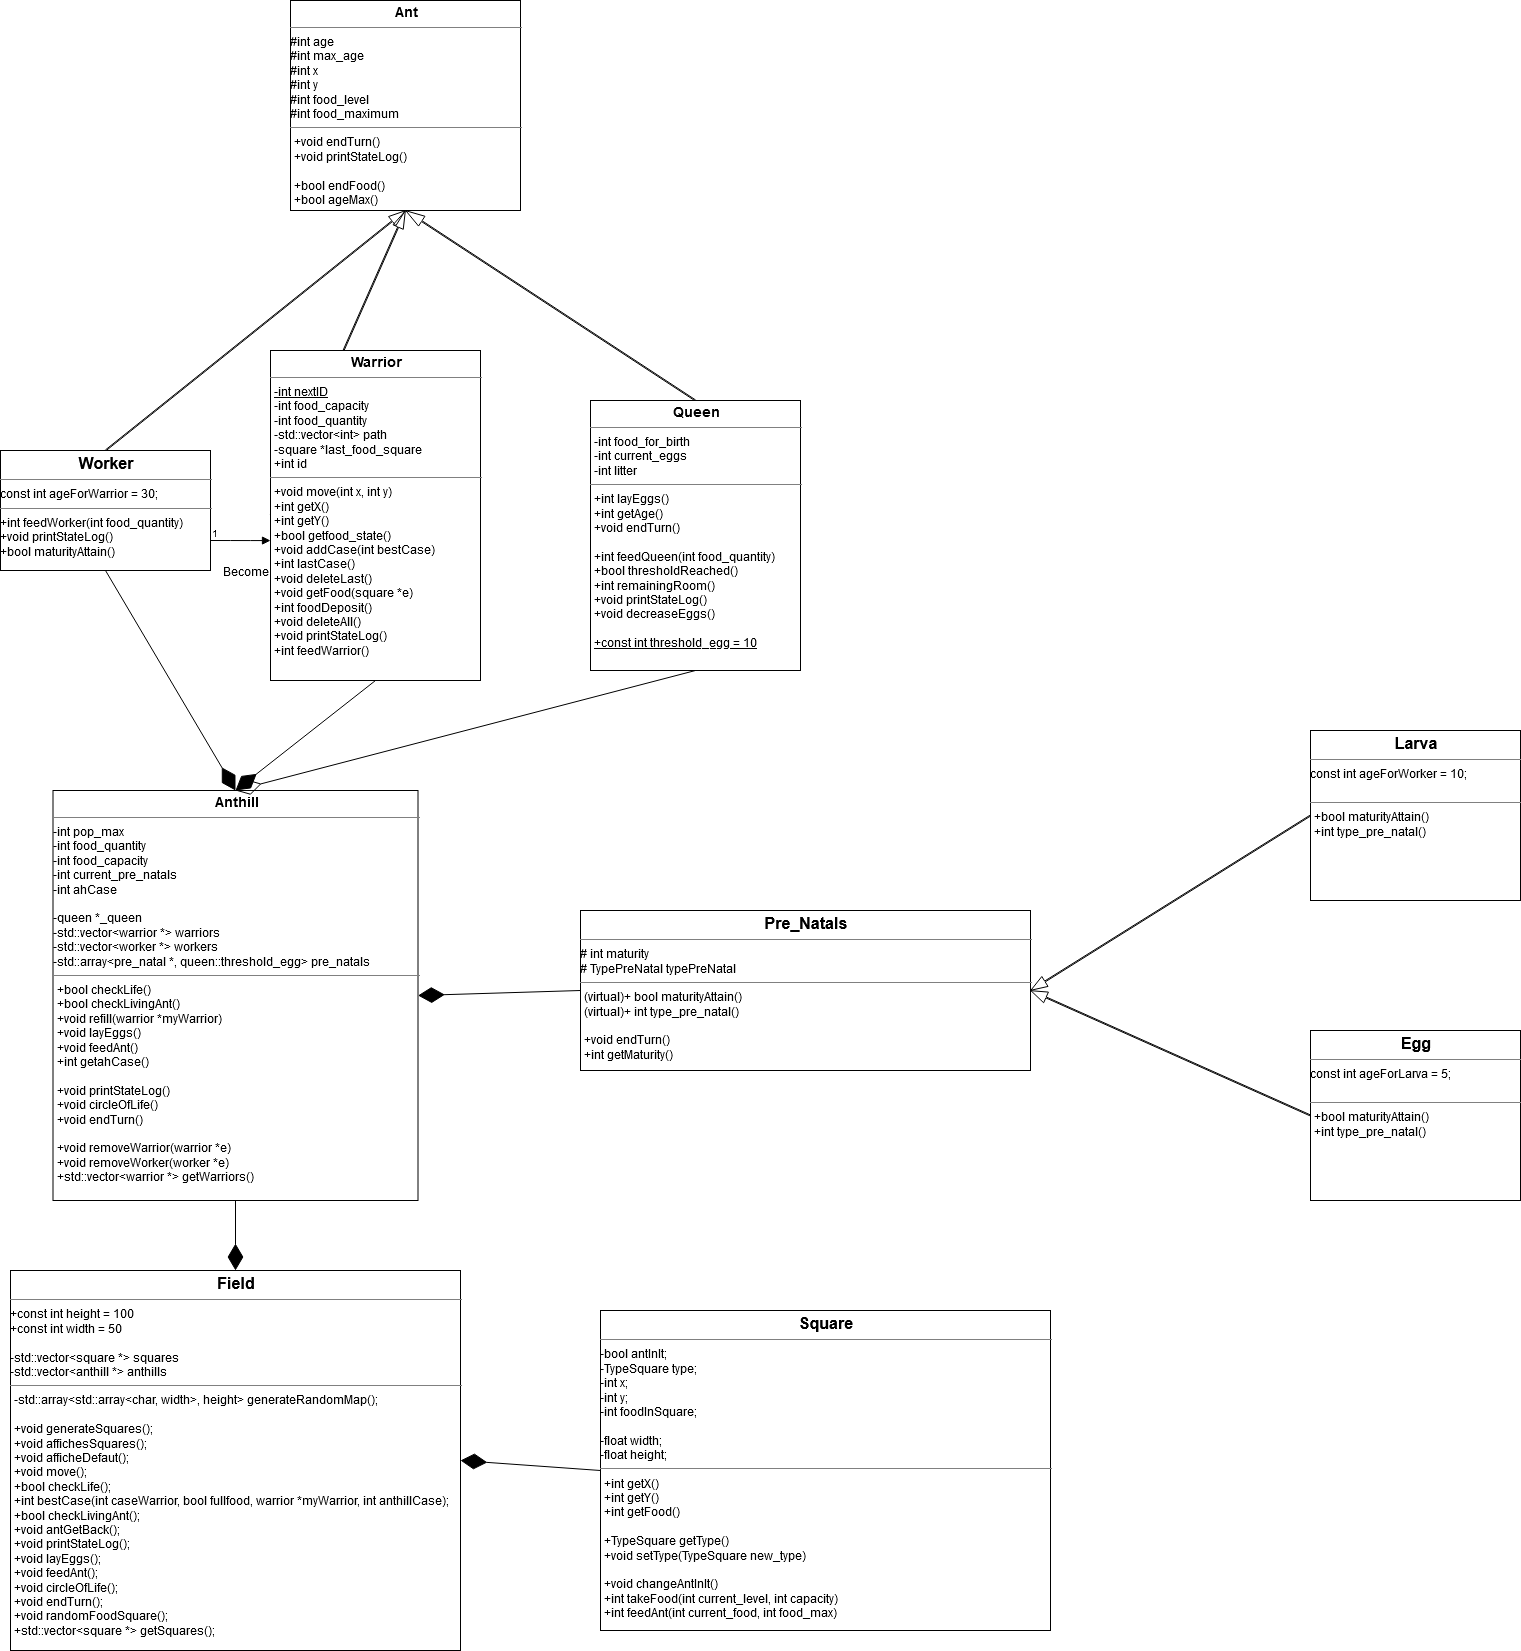

The diagram above was exported from draw.io. Its source (the exported page's mxGraphModel, read from the mxfile embedded in the PNG):
<mxGraphModel dx="1673" dy="2031" grid="1" gridSize="10" guides="1" tooltips="1" connect="1" arrows="1" fold="1" page="1" pageScale="1" pageWidth="850" pageHeight="1100" background="#ffffff" math="0" shadow="0">
  <root>
    <mxCell id="0" />
    <mxCell id="1" parent="0" />
    <mxCell id="rbT9xjVQn--Iqi66vyM5-1" value="" style="shape=flexArrow;endArrow=classic;html=1;exitX=0.5;exitY=0;exitDx=0;exitDy=0;entryX=0.5;entryY=1;entryDx=0;entryDy=0;width=1;endSize=5.171428571428572;endWidth=9.714285714285714;" edge="1" parent="1" source="rbT9xjVQn--Iqi66vyM5-10" target="rbT9xjVQn--Iqi66vyM5-9">
      <mxGeometry width="50" height="50" relative="1" as="geometry">
        <mxPoint x="520" y="76" as="sourcePoint" />
        <mxPoint x="400" y="-117" as="targetPoint" />
      </mxGeometry>
    </mxCell>
    <mxCell id="rbT9xjVQn--Iqi66vyM5-2" value="" style="shape=flexArrow;endArrow=classic;html=1;exitX=0;exitY=0.5;exitDx=0;exitDy=0;entryX=0.5;entryY=1;entryDx=0;entryDy=0;width=1;endSize=5.5371428571428565;endWidth=9.142857142857142;" edge="1" parent="1" source="rbT9xjVQn--Iqi66vyM5-8" target="rbT9xjVQn--Iqi66vyM5-9">
      <mxGeometry width="50" height="50" relative="1" as="geometry">
        <mxPoint x="470" y="-135" as="sourcePoint" />
        <mxPoint x="400" y="-117" as="targetPoint" />
      </mxGeometry>
    </mxCell>
    <mxCell id="rbT9xjVQn--Iqi66vyM5-3" value="" style="shape=flexArrow;endArrow=classic;html=1;exitX=0.5;exitY=0;exitDx=0;exitDy=0;entryX=0.5;entryY=1;entryDx=0;entryDy=0;width=1;endSize=5.977142857142858;endWidth=9.714285714285714;" edge="1" parent="1" source="rbT9xjVQn--Iqi66vyM5-7" target="rbT9xjVQn--Iqi66vyM5-9">
      <mxGeometry width="50" height="50" relative="1" as="geometry">
        <mxPoint x="500" y="-495" as="sourcePoint" />
        <mxPoint x="400" y="-117" as="targetPoint" />
      </mxGeometry>
    </mxCell>
    <mxCell id="rbT9xjVQn--Iqi66vyM5-4" value="" style="endArrow=diamondThin;endFill=1;endSize=24;html=1;exitX=0.5;exitY=1;exitDx=0;exitDy=0;entryX=0.5;entryY=0;entryDx=0;entryDy=0;" edge="1" parent="1" source="rbT9xjVQn--Iqi66vyM5-10" target="rbT9xjVQn--Iqi66vyM5-11">
      <mxGeometry width="160" relative="1" as="geometry">
        <mxPoint x="320" y="20" as="sourcePoint" />
        <mxPoint x="425" y="120" as="targetPoint" />
      </mxGeometry>
    </mxCell>
    <mxCell id="rbT9xjVQn--Iqi66vyM5-7" value="&lt;p style=&quot;margin: 4px 0px 0px ; text-align: center&quot;&gt;&lt;font size=&quot;1&quot;&gt;&lt;b style=&quot;font-size: 14px&quot;&gt;Queen&lt;/b&gt;&lt;/font&gt;&lt;/p&gt;&lt;hr size=&quot;1&quot;&gt;&lt;p style=&quot;margin: 0px 0px 0px 4px&quot;&gt;-int food_for_birth&lt;br&gt;-int current_eggs&lt;br&gt;-int litter &lt;br&gt;&lt;/p&gt;&lt;hr size=&quot;1&quot;&gt;&lt;p style=&quot;margin: 0px 0px 0px 4px&quot;&gt;+int layEggs()&lt;br&gt;+int getAge()&lt;br&gt;+void endTurn()&lt;br&gt;&lt;br&gt;+int feedQueen(int food_quantity)&lt;br&gt;+bool thresholdReached()&lt;br&gt;+int remainingRoom()&lt;br&gt;+void printStateLog()&lt;br&gt;+void decreaseEggs()&lt;/p&gt;&lt;p style=&quot;margin: 0px 0px 0px 4px&quot;&gt;&lt;br&gt;&lt;/p&gt;&lt;p style=&quot;margin: 0px 0px 0px 4px&quot;&gt;&lt;u&gt;+const int threshold_egg = 10&lt;/u&gt;&lt;br&gt;&lt;/p&gt;" style="verticalAlign=top;align=left;overflow=fill;fontSize=12;fontFamily=Helvetica;html=1;" vertex="1" parent="1">
      <mxGeometry x="640" y="-270" width="210" height="270" as="geometry" />
    </mxCell>
    <mxCell id="rbT9xjVQn--Iqi66vyM5-8" value="&lt;p style=&quot;margin: 4px 0px 0px ; text-align: center&quot;&gt;&lt;font size=&quot;1&quot;&gt;&lt;b style=&quot;font-size: 14px&quot;&gt;Warrior&lt;/b&gt;&lt;/font&gt;&lt;/p&gt;&lt;hr size=&quot;1&quot;&gt;&lt;p style=&quot;margin: 0px 0px 0px 4px&quot;&gt;&lt;u&gt;-int nextID&lt;/u&gt;&lt;br&gt;&lt;/p&gt;&lt;p style=&quot;margin: 0px 0px 0px 4px&quot;&gt;-int food_capacity&lt;br&gt;-int food_quantity&lt;br&gt;-std::vector&amp;lt;int&amp;gt; path&lt;br&gt;-square *last_food_square &lt;br&gt;&lt;/p&gt;&lt;p style=&quot;margin: 0px 0px 0px 4px&quot;&gt;+int id&lt;br&gt;&lt;/p&gt;&lt;hr size=&quot;1&quot;&gt;&lt;p style=&quot;margin: 0px 0px 0px 4px&quot;&gt;+void move(int x, int y)&lt;br&gt;+int getX()&lt;br&gt;+int getY()&lt;br&gt;+bool getfood_state()&lt;br&gt;+void addCase(int bestCase)&lt;br&gt;+int lastCase()&lt;br&gt;+void deleteLast()&lt;br&gt;+void getFood(square *e)&lt;br&gt;+int foodDeposit()&lt;br&gt;+void deleteAll()&lt;br&gt;+void printStateLog()&lt;br&gt;+int feedWarrior()&lt;/p&gt;" style="verticalAlign=top;align=left;overflow=fill;fontSize=12;fontFamily=Helvetica;html=1;" vertex="1" parent="1">
      <mxGeometry x="320" y="-320" width="210" height="330" as="geometry" />
    </mxCell>
    <mxCell id="rbT9xjVQn--Iqi66vyM5-9" value="&lt;p style=&quot;margin: 4px 0px 0px ; text-align: center&quot;&gt;&lt;font size=&quot;1&quot;&gt;&lt;b style=&quot;font-size: 14px&quot;&gt;Ant&lt;/b&gt;&lt;/font&gt;&lt;/p&gt;&lt;hr size=&quot;1&quot;&gt;#int age&lt;br&gt;#int max_age&lt;br&gt;#int x&lt;br&gt;#int y&lt;br&gt;#int food_level&lt;br&gt;#int food_maximum&lt;hr size=&quot;1&quot;&gt;&lt;p style=&quot;margin: 0px 0px 0px 4px&quot;&gt;+void endTurn()&lt;br&gt;+void printStateLog()&lt;br&gt;&lt;br&gt;+bool endFood()&lt;br&gt;+bool ageMax()&lt;/p&gt;" style="verticalAlign=top;align=left;overflow=fill;fontSize=12;fontFamily=Helvetica;html=1;" vertex="1" parent="1">
      <mxGeometry x="340" y="-670" width="230" height="210" as="geometry" />
    </mxCell>
    <mxCell id="rbT9xjVQn--Iqi66vyM5-10" value="&lt;p style=&quot;margin: 4px 0px 0px ; text-align: center&quot;&gt;&lt;b&gt;&lt;font style=&quot;font-size: 16px&quot;&gt;Worker&lt;/font&gt;&lt;/b&gt;&lt;/p&gt;&lt;hr size=&quot;1&quot;&gt;const int ageForWarrior = 30;&lt;hr size=&quot;1&quot;&gt;+int feedWorker(int food_quantity)&lt;br&gt;+void printStateLog()&lt;br&gt;+bool maturityAttain()" style="verticalAlign=top;align=left;overflow=fill;fontSize=12;fontFamily=Helvetica;html=1;" vertex="1" parent="1">
      <mxGeometry x="50" y="-220" width="210" height="120" as="geometry" />
    </mxCell>
    <mxCell id="rbT9xjVQn--Iqi66vyM5-11" value="&lt;p style=&quot;margin: 4px 0px 0px ; text-align: center&quot;&gt;&lt;font size=&quot;1&quot;&gt;&lt;b style=&quot;font-size: 14px&quot;&gt;Anthill&lt;/b&gt;&lt;/font&gt;&lt;/p&gt;&lt;hr size=&quot;1&quot;&gt;-int pop_max&lt;br&gt;-int food_quantity&lt;br&gt;-int food_capacity&lt;br&gt;-int current_pre_natals&lt;br&gt;-int ahCase&lt;br&gt;&lt;br&gt;-queen *_queen&lt;br&gt;-std::vector&amp;lt;warrior *&amp;gt; warriors&lt;br&gt;-std::vector&amp;lt;worker *&amp;gt; workers&lt;br&gt;-std::array&amp;lt;pre_natal *, queen::threshold_egg&amp;gt; pre_natals&lt;hr size=&quot;1&quot;&gt;&lt;p style=&quot;margin: 0px 0px 0px 4px&quot;&gt;+bool checkLife()&lt;br&gt;+bool checkLivingAnt()&lt;br&gt;+void refill(warrior *myWarrior)&lt;br&gt;+void layEggs()&lt;br&gt;+void feedAnt()&lt;br&gt;+int getahCase()&lt;br&gt;&lt;br&gt;+void printStateLog()&lt;br&gt;+void circleOfLife()&lt;br&gt;+void endTurn()&lt;br&gt;&lt;br&gt;+void removeWarrior(warrior *e)&lt;br&gt;+void removeWorker(worker *e)&lt;br&gt;+std::vector&amp;lt;warrior *&amp;gt; getWarriors()&lt;/p&gt;" style="verticalAlign=top;align=left;overflow=fill;fontSize=12;fontFamily=Helvetica;html=1;" vertex="1" parent="1">
      <mxGeometry x="102.5" y="120" width="365" height="410" as="geometry" />
    </mxCell>
    <mxCell id="rbT9xjVQn--Iqi66vyM5-12" value="&lt;p style=&quot;margin: 4px 0px 0px ; text-align: center ; font-size: 16px&quot;&gt;&lt;font style=&quot;font-size: 16px&quot;&gt;&lt;b&gt;Field&lt;/b&gt;&lt;/font&gt;&lt;br&gt;&lt;/p&gt;&lt;hr size=&quot;1&quot;&gt;&lt;div&gt;+const int height = 100&lt;br&gt;+const int width = 50&lt;br&gt;&lt;/div&gt;&lt;div&gt;&lt;br&gt;&lt;/div&gt;&lt;div&gt;-std::vector&amp;lt;square *&amp;gt; squares&lt;/div&gt;-std::vector&amp;lt;anthill *&amp;gt; anthills&lt;hr size=&quot;1&quot;&gt;&lt;p style=&quot;margin: 0px 0px 0px 4px&quot;&gt;&lt;span&gt;-std::array&amp;lt;std::array&amp;lt;char, width&amp;gt;, height&amp;gt; generateRandomMap();&lt;br&gt;&lt;/span&gt;&lt;/p&gt;&lt;p style=&quot;margin: 0px 0px 0px 4px&quot;&gt;&lt;span&gt;&lt;br&gt;&lt;/span&gt;&lt;/p&gt;&lt;p style=&quot;margin: 0px 0px 0px 4px&quot;&gt;&lt;span&gt;+void generateSquares();&lt;br&gt;+void affichesSquares();&lt;br&gt;+void afficheDefaut();&lt;br&gt;+void move();&lt;br&gt;+bool checkLife();&lt;br&gt;+int bestCase(int caseWarrior, bool fullfood, warrior *myWarrior, int anthillCase);&lt;br&gt;+bool checkLivingAnt();&lt;br&gt;+void antGetBack();&lt;br&gt;+void printStateLog();&lt;br&gt;+void layEggs();&lt;br&gt;+void feedAnt();&lt;br&gt;+void circleOfLife();&lt;br&gt;+void endTurn();&lt;br&gt;+void randomFoodSquare();&lt;br&gt;+std::vector&amp;lt;square *&amp;gt; getSquares();&lt;/span&gt;&lt;/p&gt;" style="verticalAlign=top;align=left;overflow=fill;fontSize=12;fontFamily=Helvetica;html=1;" vertex="1" parent="1">
      <mxGeometry x="60" y="600" width="450" height="380" as="geometry" />
    </mxCell>
    <mxCell id="rbT9xjVQn--Iqi66vyM5-13" value="" style="endArrow=diamondThin;endFill=1;endSize=24;html=1;exitX=0.5;exitY=1;exitDx=0;exitDy=0;entryX=0.5;entryY=0;entryDx=0;entryDy=0;" edge="1" parent="1" source="rbT9xjVQn--Iqi66vyM5-11" target="rbT9xjVQn--Iqi66vyM5-12">
      <mxGeometry width="160" relative="1" as="geometry">
        <mxPoint x="285" y="-10" as="sourcePoint" />
        <mxPoint x="92.5" y="68" as="targetPoint" />
      </mxGeometry>
    </mxCell>
    <mxCell id="rbT9xjVQn--Iqi66vyM5-14" value="&lt;p style=&quot;margin: 4px 0px 0px ; text-align: center ; font-size: 16px&quot;&gt;&lt;font style=&quot;font-size: 16px&quot;&gt;&lt;b&gt;Square&lt;/b&gt;&lt;/font&gt;&lt;br&gt;&lt;/p&gt;&lt;hr size=&quot;1&quot;&gt;-bool antInIt;&lt;br&gt;-TypeSquare type;&lt;br&gt;-int x;&lt;br&gt;-int y;&lt;br&gt;-int foodInSquare;&lt;br&gt;&lt;br&gt;-float width;&lt;br&gt;-float height;&lt;br&gt;&lt;hr size=&quot;1&quot;&gt;&lt;p style=&quot;margin: 0px 0px 0px 4px&quot;&gt;&lt;span&gt;+int getX()&lt;br&gt;+int getY()&lt;br&gt;+int getFood()&lt;br&gt;&lt;br&gt;+TypeSquare getType()&lt;br&gt;+void setType(TypeSquare new_type)&lt;br&gt;&lt;br&gt;+void changeAntInIt()&lt;br&gt;+int takeFood(int current_level, int capacity)&lt;br&gt;+int feedAnt(int current_food, int food_max)&lt;br&gt;&lt;/span&gt;&lt;/p&gt;" style="verticalAlign=top;align=left;overflow=fill;fontSize=12;fontFamily=Helvetica;html=1;" vertex="1" parent="1">
      <mxGeometry x="650" y="640" width="450" height="320" as="geometry" />
    </mxCell>
    <mxCell id="rbT9xjVQn--Iqi66vyM5-15" value="" style="endArrow=diamondThin;endFill=1;endSize=24;html=1;exitX=0;exitY=0.5;exitDx=0;exitDy=0;entryX=1;entryY=0.5;entryDx=0;entryDy=0;" edge="1" parent="1" source="rbT9xjVQn--Iqi66vyM5-14" target="rbT9xjVQn--Iqi66vyM5-12">
      <mxGeometry width="160" relative="1" as="geometry">
        <mxPoint x="285" y="510" as="sourcePoint" />
        <mxPoint x="285" y="600" as="targetPoint" />
      </mxGeometry>
    </mxCell>
    <mxCell id="rbT9xjVQn--Iqi66vyM5-16" value="" style="endArrow=diamondThin;endFill=1;endSize=24;html=1;exitX=0;exitY=0.5;exitDx=0;exitDy=0;entryX=1;entryY=0.5;entryDx=0;entryDy=0;" edge="1" parent="1" source="rbT9xjVQn--Iqi66vyM5-17" target="rbT9xjVQn--Iqi66vyM5-11">
      <mxGeometry width="160" relative="1" as="geometry">
        <mxPoint x="620" y="366" as="sourcePoint" />
        <mxPoint x="285" y="100" as="targetPoint" />
      </mxGeometry>
    </mxCell>
    <mxCell id="rbT9xjVQn--Iqi66vyM5-17" value="&lt;p style=&quot;margin: 4px 0px 0px ; text-align: center ; font-size: 16px&quot;&gt;&lt;font style=&quot;font-size: 16px&quot;&gt;&lt;b&gt;Pre_Natals&lt;/b&gt;&lt;/font&gt;&lt;br&gt;&lt;/p&gt;&lt;hr size=&quot;1&quot;&gt;# int maturity&lt;br&gt;# TypePreNatal typePreNatal&lt;br&gt;&lt;hr size=&quot;1&quot;&gt;&lt;p style=&quot;margin: 0px 0px 0px 4px&quot;&gt;&lt;span&gt;(virtual)+ bool maturityAttain()&lt;br&gt;(virtual)+ int type_pre_natal()&lt;br&gt;&lt;br&gt;+void endTurn()&lt;br&gt;+int getMaturity()&lt;br&gt;&lt;/span&gt;&lt;/p&gt;" style="verticalAlign=top;align=left;overflow=fill;fontSize=12;fontFamily=Helvetica;html=1;" vertex="1" parent="1">
      <mxGeometry x="630" y="240" width="450" height="160" as="geometry" />
    </mxCell>
    <mxCell id="rbT9xjVQn--Iqi66vyM5-18" value="" style="endArrow=diamondThin;endFill=1;endSize=24;html=1;exitX=0.5;exitY=1;exitDx=0;exitDy=0;entryX=0.5;entryY=0;entryDx=0;entryDy=0;" edge="1" parent="1" source="rbT9xjVQn--Iqi66vyM5-8">
      <mxGeometry width="160" relative="1" as="geometry">
        <mxPoint x="50" y="-160" as="sourcePoint" />
        <mxPoint x="285" y="120" as="targetPoint" />
      </mxGeometry>
    </mxCell>
    <mxCell id="rbT9xjVQn--Iqi66vyM5-20" value="" style="endArrow=diamondThin;endFill=0;endSize=24;html=1;exitX=0.5;exitY=1;exitDx=0;exitDy=0;entryX=0.5;entryY=0;entryDx=0;entryDy=0;" edge="1" parent="1" source="rbT9xjVQn--Iqi66vyM5-7" target="rbT9xjVQn--Iqi66vyM5-11">
      <mxGeometry width="160" relative="1" as="geometry">
        <mxPoint x="380" y="-80" as="sourcePoint" />
        <mxPoint x="540" y="-80" as="targetPoint" />
      </mxGeometry>
    </mxCell>
    <mxCell id="rbT9xjVQn--Iqi66vyM5-21" value="" style="shape=flexArrow;endArrow=classic;html=1;width=1;endSize=5.171428571428572;endWidth=9.714285714285714;entryX=1;entryY=0.5;entryDx=0;entryDy=0;exitX=0;exitY=0.5;exitDx=0;exitDy=0;" edge="1" parent="1" source="rbT9xjVQn--Iqi66vyM5-30" target="rbT9xjVQn--Iqi66vyM5-17">
      <mxGeometry width="50" height="50" relative="1" as="geometry">
        <mxPoint x="1240" y="70" as="sourcePoint" />
        <mxPoint x="1130" y="310" as="targetPoint" />
      </mxGeometry>
    </mxCell>
    <mxCell id="rbT9xjVQn--Iqi66vyM5-23" value="" style="endArrow=block;endFill=1;html=1;edgeStyle=orthogonalEdgeStyle;align=left;verticalAlign=top;exitX=1;exitY=0.75;exitDx=0;exitDy=0;entryX=0;entryY=0.576;entryDx=0;entryDy=0;entryPerimeter=0;" edge="1" parent="1" source="rbT9xjVQn--Iqi66vyM5-10" target="rbT9xjVQn--Iqi66vyM5-8">
      <mxGeometry x="-1" relative="1" as="geometry">
        <mxPoint x="370" y="50" as="sourcePoint" />
        <mxPoint x="240" y="-30" as="targetPoint" />
      </mxGeometry>
    </mxCell>
    <mxCell id="rbT9xjVQn--Iqi66vyM5-24" value="1" style="resizable=0;html=1;align=left;verticalAlign=bottom;labelBackgroundColor=#ffffff;fontSize=10;" connectable="0" vertex="1" parent="rbT9xjVQn--Iqi66vyM5-23">
      <mxGeometry x="-1" relative="1" as="geometry" />
    </mxCell>
    <mxCell id="rbT9xjVQn--Iqi66vyM5-26" value="&lt;div&gt;Become&lt;/div&gt;" style="text;html=1;align=center;verticalAlign=middle;resizable=0;points=[];autosize=1;" vertex="1" parent="1">
      <mxGeometry x="265" y="-109" width="60" height="20" as="geometry" />
    </mxCell>
    <mxCell id="rbT9xjVQn--Iqi66vyM5-27" value="" style="shape=flexArrow;endArrow=classic;html=1;width=1;endSize=5.171428571428572;endWidth=9.714285714285714;entryX=1;entryY=0.5;entryDx=0;entryDy=0;exitX=0;exitY=0.5;exitDx=0;exitDy=0;" edge="1" parent="1" source="rbT9xjVQn--Iqi66vyM5-29" target="rbT9xjVQn--Iqi66vyM5-17">
      <mxGeometry width="50" height="50" relative="1" as="geometry">
        <mxPoint x="1190" y="460" as="sourcePoint" />
        <mxPoint x="1330" y="460" as="targetPoint" />
      </mxGeometry>
    </mxCell>
    <mxCell id="rbT9xjVQn--Iqi66vyM5-29" value="&lt;p style=&quot;margin: 4px 0px 0px ; text-align: center ; font-size: 16px&quot;&gt;&lt;font style=&quot;font-size: 16px&quot;&gt;&lt;b&gt;Egg&lt;/b&gt;&lt;/font&gt;&lt;br&gt;&lt;/p&gt;&lt;hr size=&quot;1&quot;&gt;const int ageForLarva = 5;&lt;br&gt;&lt;br&gt;&lt;hr size=&quot;1&quot;&gt;&lt;p style=&quot;margin: 0px 0px 0px 4px&quot;&gt;&lt;span&gt;+bool maturityAttain()&lt;br&gt;+int type_pre_natal()&lt;br&gt;&lt;/span&gt;&lt;/p&gt;" style="verticalAlign=top;align=left;overflow=fill;fontSize=12;fontFamily=Helvetica;html=1;" vertex="1" parent="1">
      <mxGeometry x="1360" y="360" width="210" height="170" as="geometry" />
    </mxCell>
    <mxCell id="rbT9xjVQn--Iqi66vyM5-30" value="&lt;p style=&quot;margin: 4px 0px 0px ; text-align: center ; font-size: 16px&quot;&gt;&lt;font style=&quot;font-size: 16px&quot;&gt;&lt;b&gt;Larva&lt;/b&gt;&lt;/font&gt;&lt;br&gt;&lt;/p&gt;&lt;hr size=&quot;1&quot;&gt;const int ageForWorker = 10;&lt;br&gt;&lt;br&gt;&lt;hr size=&quot;1&quot;&gt;&lt;p style=&quot;margin: 0px 0px 0px 4px&quot;&gt;&lt;span&gt;+bool maturityAttain()&lt;br&gt;+int type_pre_natal()&lt;br&gt;&lt;/span&gt;&lt;/p&gt;" style="verticalAlign=top;align=left;overflow=fill;fontSize=12;fontFamily=Helvetica;html=1;" vertex="1" parent="1">
      <mxGeometry x="1360" y="60" width="210" height="170" as="geometry" />
    </mxCell>
  </root>
</mxGraphModel>